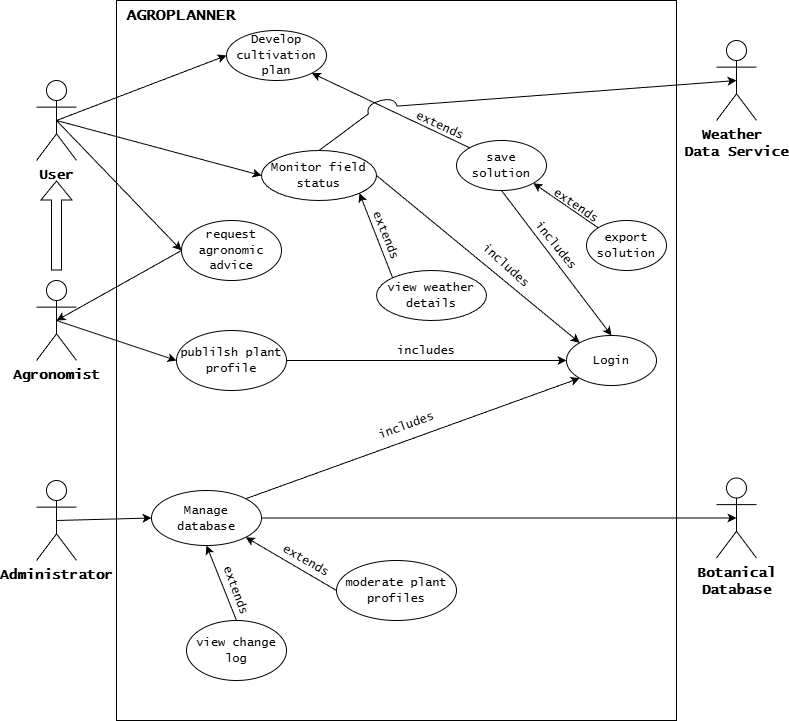

The diagram above was exported from draw.io. Its source (the exported page's mxGraphModel, read from the mxfile embedded in the PNG):
<mxGraphModel dx="1426" dy="789" grid="1" gridSize="10" guides="1" tooltips="1" connect="1" arrows="1" fold="1" page="1" pageScale="1" pageWidth="827" pageHeight="1169" math="0" shadow="0">
  <root>
    <mxCell id="0" />
    <mxCell id="1" parent="0" />
    <mxCell id="D_sMCmg8IC0reBIhYFCT-1" parent="1" style="rounded=0;whiteSpace=wrap;html=1;" value="" vertex="1">
      <mxGeometry height="720" width="560" x="120" y="40" as="geometry" />
    </mxCell>
    <mxCell id="D_sMCmg8IC0reBIhYFCT-2" parent="1" style="shape=umlActor;verticalLabelPosition=bottom;verticalAlign=top;html=1;outlineConnect=0;" value="&lt;font face=&quot;Lucida Console&quot; style=&quot;font-size: 14px;&quot;&gt;&lt;b style=&quot;&quot;&gt;User&lt;/b&gt;&lt;/font&gt;" vertex="1">
      <mxGeometry height="80" width="40" x="40" y="120" as="geometry" />
    </mxCell>
    <mxCell id="D_sMCmg8IC0reBIhYFCT-3" parent="1" style="shape=umlActor;verticalLabelPosition=bottom;verticalAlign=top;html=1;outlineConnect=0;" value="&lt;b&gt;&lt;font face=&quot;Lucida Console&quot; style=&quot;font-size: 14px;&quot;&gt;Agronomist&lt;/font&gt;&lt;/b&gt;" vertex="1">
      <mxGeometry height="80" width="40" x="40" y="320" as="geometry" />
    </mxCell>
    <mxCell id="D_sMCmg8IC0reBIhYFCT-4" parent="1" style="shape=umlActor;verticalLabelPosition=bottom;verticalAlign=top;html=1;outlineConnect=0;" value="&lt;font face=&quot;Lucida Console&quot; style=&quot;font-size: 14px;&quot;&gt;&lt;b style=&quot;&quot;&gt;Administrator&lt;/b&gt;&lt;/font&gt;" vertex="1">
      <mxGeometry height="80" width="40" x="40" y="520" as="geometry" />
    </mxCell>
    <mxCell id="D_sMCmg8IC0reBIhYFCT-5" parent="1" style="text;html=1;whiteSpace=wrap;strokeColor=none;fillColor=none;align=center;verticalAlign=middle;rounded=0;fontFamily=Lucida Console;" value="&lt;b&gt;&lt;font style=&quot;font-size: 16px;&quot;&gt;AGROPLANNER&lt;/font&gt;&lt;/b&gt;" vertex="1">
      <mxGeometry height="30" width="130" x="120" y="40" as="geometry" />
    </mxCell>
    <mxCell id="D_sMCmg8IC0reBIhYFCT-6" parent="1" style="ellipse;whiteSpace=wrap;html=1;" value="&lt;pre&gt;&lt;font face=&quot;Lucida Console&quot;&gt;Login&lt;/font&gt;&lt;/pre&gt;" vertex="1">
      <mxGeometry height="50" width="90" x="570" y="375" as="geometry" />
    </mxCell>
    <mxCell id="D_sMCmg8IC0reBIhYFCT-7" parent="1" style="ellipse;whiteSpace=wrap;html=1;" value="&lt;font face=&quot;Lucida Console&quot;&gt;Develop cultivation plan&lt;/font&gt;" vertex="1">
      <mxGeometry height="50" width="100" x="230" y="70" as="geometry" />
    </mxCell>
    <mxCell id="D_sMCmg8IC0reBIhYFCT-8" parent="1" style="ellipse;whiteSpace=wrap;html=1;" value="&lt;font face=&quot;Lucida Console&quot;&gt;request agronomic advice&lt;/font&gt;" vertex="1">
      <mxGeometry height="60" width="100" x="185" y="260" as="geometry" />
    </mxCell>
    <mxCell id="D_sMCmg8IC0reBIhYFCT-9" parent="1" style="ellipse;whiteSpace=wrap;html=1;" value="&lt;font face=&quot;Lucida Console&quot;&gt;publilsh plant profile&lt;/font&gt;" vertex="1">
      <mxGeometry height="60" width="110" x="180" y="370" as="geometry" />
    </mxCell>
    <mxCell id="D_sMCmg8IC0reBIhYFCT-10" edge="1" parent="1" source="D_sMCmg8IC0reBIhYFCT-8" style="endArrow=classic;html=1;rounded=0;entryX=0.5;entryY=0.5;entryDx=0;entryDy=0;entryPerimeter=0;exitX=0;exitY=0.5;exitDx=0;exitDy=0;" target="D_sMCmg8IC0reBIhYFCT-3" value="">
      <mxGeometry height="50" relative="1" width="50" as="geometry">
        <mxPoint x="140" y="210" as="sourcePoint" />
        <mxPoint x="190" y="160" as="targetPoint" />
      </mxGeometry>
    </mxCell>
    <mxCell id="D_sMCmg8IC0reBIhYFCT-11" parent="1" style="ellipse;whiteSpace=wrap;html=1;" value="&lt;font face=&quot;Lucida Console&quot;&gt;save solution&lt;/font&gt;" vertex="1">
      <mxGeometry height="50" width="90" x="460" y="180" as="geometry" />
    </mxCell>
    <mxCell id="D_sMCmg8IC0reBIhYFCT-12" edge="1" parent="1" source="D_sMCmg8IC0reBIhYFCT-11" style="endArrow=classic;html=1;rounded=0;exitX=0;exitY=0;exitDx=0;exitDy=0;entryX=1;entryY=1;entryDx=0;entryDy=0;" target="D_sMCmg8IC0reBIhYFCT-7" value="">
      <mxGeometry height="50" relative="1" width="50" as="geometry">
        <mxPoint x="380" y="420" as="sourcePoint" />
        <mxPoint x="430" y="370" as="targetPoint" />
      </mxGeometry>
    </mxCell>
    <mxCell id="D_sMCmg8IC0reBIhYFCT-13" parent="1" style="text;html=1;whiteSpace=wrap;strokeColor=none;fillColor=none;align=center;verticalAlign=middle;rounded=0;rotation=25;" value="&lt;font face=&quot;Lucida Console&quot;&gt;extends&lt;/font&gt;" vertex="1">
      <mxGeometry height="30" width="60" x="414" y="150" as="geometry" />
    </mxCell>
    <mxCell id="D_sMCmg8IC0reBIhYFCT-14" edge="1" parent="1" source="D_sMCmg8IC0reBIhYFCT-11" style="endArrow=classic;html=1;rounded=0;exitX=0.5;exitY=1;exitDx=0;exitDy=0;entryX=0.5;entryY=0;entryDx=0;entryDy=0;" target="D_sMCmg8IC0reBIhYFCT-6" value="">
      <mxGeometry height="50" relative="1" width="50" as="geometry">
        <mxPoint x="450" y="450" as="sourcePoint" />
        <mxPoint x="500" y="400" as="targetPoint" />
      </mxGeometry>
    </mxCell>
    <mxCell id="D_sMCmg8IC0reBIhYFCT-15" parent="1" style="text;html=1;whiteSpace=wrap;strokeColor=none;fillColor=none;align=center;verticalAlign=middle;rounded=0;rotation=51;" value="&lt;font face=&quot;Lucida Console&quot;&gt;includes&lt;/font&gt;" vertex="1">
      <mxGeometry height="30" width="60" x="530" y="270" as="geometry" />
    </mxCell>
    <mxCell id="D_sMCmg8IC0reBIhYFCT-16" edge="1" parent="1" source="D_sMCmg8IC0reBIhYFCT-9" style="endArrow=classic;html=1;rounded=0;exitX=1;exitY=0.5;exitDx=0;exitDy=0;entryX=0;entryY=0.5;entryDx=0;entryDy=0;" target="D_sMCmg8IC0reBIhYFCT-6" value="">
      <mxGeometry height="50" relative="1" width="50" as="geometry">
        <mxPoint x="560" y="230" as="sourcePoint" />
        <mxPoint x="610" y="180" as="targetPoint" />
      </mxGeometry>
    </mxCell>
    <mxCell id="D_sMCmg8IC0reBIhYFCT-17" parent="1" style="text;html=1;whiteSpace=wrap;strokeColor=none;fillColor=none;align=center;verticalAlign=middle;rounded=0;rotation=0;" value="&lt;font face=&quot;Lucida Console&quot;&gt;includes&lt;/font&gt;" vertex="1">
      <mxGeometry height="30" width="60" x="400" y="375" as="geometry" />
    </mxCell>
    <mxCell id="D_sMCmg8IC0reBIhYFCT-18" parent="1" style="ellipse;whiteSpace=wrap;html=1;" value="&lt;font face=&quot;Lucida Console&quot;&gt;moderate plant profiles&lt;/font&gt;" vertex="1">
      <mxGeometry height="60" width="120" x="340" y="600" as="geometry" />
    </mxCell>
    <mxCell id="D_sMCmg8IC0reBIhYFCT-19" edge="1" parent="1" source="D_sMCmg8IC0reBIhYFCT-21" style="endArrow=classic;html=1;rounded=0;exitX=1;exitY=0;exitDx=0;exitDy=0;entryX=0;entryY=1;entryDx=0;entryDy=0;" target="D_sMCmg8IC0reBIhYFCT-6" value="">
      <mxGeometry height="50" relative="1" width="50" as="geometry">
        <mxPoint x="430" y="540" as="sourcePoint" />
        <mxPoint x="480" y="490" as="targetPoint" />
      </mxGeometry>
    </mxCell>
    <mxCell id="D_sMCmg8IC0reBIhYFCT-20" parent="1" style="text;html=1;whiteSpace=wrap;strokeColor=none;fillColor=none;align=center;verticalAlign=middle;rounded=0;rotation=-20;" value="&lt;font face=&quot;Lucida Console&quot;&gt;includes&lt;/font&gt;" vertex="1">
      <mxGeometry height="30" width="60" x="380" y="450" as="geometry" />
    </mxCell>
    <mxCell id="D_sMCmg8IC0reBIhYFCT-21" parent="1" style="ellipse;whiteSpace=wrap;html=1;" value="&lt;font face=&quot;Lucida Console&quot;&gt;Manage database&lt;/font&gt;" vertex="1">
      <mxGeometry height="55" width="110" x="155" y="530" as="geometry" />
    </mxCell>
    <mxCell id="D_sMCmg8IC0reBIhYFCT-22" edge="1" parent="1" source="D_sMCmg8IC0reBIhYFCT-4" style="endArrow=classic;html=1;rounded=0;exitX=0.5;exitY=0.5;exitDx=0;exitDy=0;exitPerimeter=0;entryX=0;entryY=0.5;entryDx=0;entryDy=0;" target="D_sMCmg8IC0reBIhYFCT-21" value="">
      <mxGeometry height="50" relative="1" width="50" as="geometry">
        <mxPoint x="180" y="570" as="sourcePoint" />
        <mxPoint x="230" y="520" as="targetPoint" />
      </mxGeometry>
    </mxCell>
    <mxCell id="D_sMCmg8IC0reBIhYFCT-23" edge="1" parent="1" source="D_sMCmg8IC0reBIhYFCT-18" style="endArrow=classic;html=1;rounded=0;entryX=1;entryY=1;entryDx=0;entryDy=0;exitX=0;exitY=0.5;exitDx=0;exitDy=0;" target="D_sMCmg8IC0reBIhYFCT-21" value="">
      <mxGeometry height="50" relative="1" width="50" as="geometry">
        <mxPoint x="290" y="590" as="sourcePoint" />
        <mxPoint x="340" y="540" as="targetPoint" />
      </mxGeometry>
    </mxCell>
    <mxCell id="D_sMCmg8IC0reBIhYFCT-24" parent="1" style="text;html=1;whiteSpace=wrap;strokeColor=none;fillColor=none;align=center;verticalAlign=middle;rounded=0;rotation=30;" value="&lt;font face=&quot;Lucida Console&quot;&gt;extends&lt;/font&gt;" vertex="1">
      <mxGeometry height="30" width="60" x="280" y="585" as="geometry" />
    </mxCell>
    <mxCell id="D_sMCmg8IC0reBIhYFCT-25" parent="1" style="shape=umlActor;verticalLabelPosition=bottom;verticalAlign=top;html=1;outlineConnect=0;" value="&lt;b&gt;&lt;font face=&quot;Lucida Console&quot; style=&quot;font-size: 14px;&quot;&gt;Weather&amp;nbsp;&lt;/font&gt;&lt;/b&gt;&lt;div&gt;&lt;b&gt;&lt;font face=&quot;Lucida Console&quot; style=&quot;font-size: 14px;&quot;&gt;Data Service&lt;/font&gt;&lt;/b&gt;&lt;/div&gt;" vertex="1">
      <mxGeometry height="80" width="40" x="720" y="80" as="geometry" />
    </mxCell>
    <mxCell id="D_sMCmg8IC0reBIhYFCT-26" edge="1" parent="1" source="D_sMCmg8IC0reBIhYFCT-2" style="endArrow=classic;html=1;rounded=0;exitX=0.5;exitY=0.5;exitDx=0;exitDy=0;exitPerimeter=0;entryX=0;entryY=0.5;entryDx=0;entryDy=0;" target="D_sMCmg8IC0reBIhYFCT-8" value="">
      <mxGeometry height="50" relative="1" width="50" as="geometry">
        <mxPoint x="70" y="250" as="sourcePoint" />
        <mxPoint x="120" y="200" as="targetPoint" />
      </mxGeometry>
    </mxCell>
    <mxCell id="D_sMCmg8IC0reBIhYFCT-27" edge="1" parent="1" source="D_sMCmg8IC0reBIhYFCT-2" style="endArrow=classic;html=1;rounded=0;entryX=0;entryY=0.5;entryDx=0;entryDy=0;exitX=0.5;exitY=0.5;exitDx=0;exitDy=0;exitPerimeter=0;" target="D_sMCmg8IC0reBIhYFCT-7" value="">
      <mxGeometry height="50" relative="1" width="50" as="geometry">
        <mxPoint x="50" y="150" as="sourcePoint" />
        <mxPoint x="100" y="100" as="targetPoint" />
      </mxGeometry>
    </mxCell>
    <mxCell id="D_sMCmg8IC0reBIhYFCT-28" edge="1" parent="1" source="D_sMCmg8IC0reBIhYFCT-3" style="endArrow=classic;html=1;rounded=0;exitX=0.5;exitY=0.5;exitDx=0;exitDy=0;exitPerimeter=0;entryX=0;entryY=0.5;entryDx=0;entryDy=0;" target="D_sMCmg8IC0reBIhYFCT-9" value="">
      <mxGeometry height="50" relative="1" width="50" as="geometry">
        <mxPoint x="170" y="390" as="sourcePoint" />
        <mxPoint x="220" y="340" as="targetPoint" />
      </mxGeometry>
    </mxCell>
    <mxCell id="D_sMCmg8IC0reBIhYFCT-29" parent="1" style="shape=umlActor;verticalLabelPosition=bottom;verticalAlign=top;html=1;outlineConnect=0;" value="&lt;font face=&quot;Lucida Console&quot; style=&quot;font-size: 14px;&quot;&gt;&lt;b style=&quot;&quot;&gt;Botanical&lt;/b&gt;&lt;/font&gt;&lt;div&gt;&lt;font face=&quot;Lucida Console&quot; style=&quot;font-size: 14px;&quot;&gt;&lt;b style=&quot;&quot;&gt;Database&lt;/b&gt;&lt;/font&gt;&lt;/div&gt;" vertex="1">
      <mxGeometry height="80" width="40" x="720" y="517.5" as="geometry" />
    </mxCell>
    <mxCell id="D_sMCmg8IC0reBIhYFCT-30" edge="1" parent="1" source="D_sMCmg8IC0reBIhYFCT-21" style="endArrow=classic;html=1;rounded=0;exitX=1;exitY=0.5;exitDx=0;exitDy=0;entryX=0.5;entryY=0.5;entryDx=0;entryDy=0;entryPerimeter=0;" target="D_sMCmg8IC0reBIhYFCT-29" value="">
      <mxGeometry height="50" relative="1" width="50" as="geometry">
        <mxPoint x="480" y="520" as="sourcePoint" />
        <mxPoint x="530" y="470" as="targetPoint" />
      </mxGeometry>
    </mxCell>
    <mxCell id="D_sMCmg8IC0reBIhYFCT-31" parent="1" style="ellipse;whiteSpace=wrap;html=1;" value="&lt;font face=&quot;Lucida Console&quot;&gt;Monitor field status&lt;/font&gt;" vertex="1">
      <mxGeometry height="50" width="115" x="265" y="190" as="geometry" />
    </mxCell>
    <mxCell id="D_sMCmg8IC0reBIhYFCT-32" parent="1" style="ellipse;whiteSpace=wrap;html=1;" value="&lt;font face=&quot;Lucida Console&quot;&gt;view weather details&lt;/font&gt;" vertex="1">
      <mxGeometry height="50" width="110" x="380" y="310" as="geometry" />
    </mxCell>
    <mxCell id="D_sMCmg8IC0reBIhYFCT-33" edge="1" parent="1" source="D_sMCmg8IC0reBIhYFCT-2" style="endArrow=classic;html=1;rounded=0;exitX=0.5;exitY=0.5;exitDx=0;exitDy=0;exitPerimeter=0;entryX=0;entryY=0.5;entryDx=0;entryDy=0;" target="D_sMCmg8IC0reBIhYFCT-31" value="">
      <mxGeometry height="50" relative="1" width="50" as="geometry">
        <mxPoint x="210" y="230" as="sourcePoint" />
        <mxPoint x="260" y="180" as="targetPoint" />
      </mxGeometry>
    </mxCell>
    <mxCell id="D_sMCmg8IC0reBIhYFCT-34" edge="1" parent="1" source="D_sMCmg8IC0reBIhYFCT-32" style="endArrow=classic;html=1;rounded=0;entryX=1;entryY=1;entryDx=0;entryDy=0;exitX=0;exitY=0;exitDx=0;exitDy=0;" target="D_sMCmg8IC0reBIhYFCT-31" value="">
      <mxGeometry height="50" relative="1" width="50" as="geometry">
        <mxPoint x="270" y="370" as="sourcePoint" />
        <mxPoint x="320" y="320" as="targetPoint" />
      </mxGeometry>
    </mxCell>
    <mxCell id="D_sMCmg8IC0reBIhYFCT-35" parent="1" style="text;html=1;whiteSpace=wrap;strokeColor=none;fillColor=none;align=center;verticalAlign=middle;rounded=0;rotation=68;" value="&lt;font face=&quot;Lucida Console&quot;&gt;extends&lt;/font&gt;" vertex="1">
      <mxGeometry height="30" width="60" x="359.99850753721" y="260.00316465777075" as="geometry" />
    </mxCell>
    <mxCell id="D_sMCmg8IC0reBIhYFCT-36" edge="1" parent="1" source="D_sMCmg8IC0reBIhYFCT-31" style="endArrow=classic;html=1;rounded=0;exitX=1;exitY=0.5;exitDx=0;exitDy=0;entryX=0;entryY=0;entryDx=0;entryDy=0;" target="D_sMCmg8IC0reBIhYFCT-6" value="">
      <mxGeometry height="50" relative="1" width="50" as="geometry">
        <mxPoint x="450" y="320" as="sourcePoint" />
        <mxPoint x="500" y="270" as="targetPoint" />
      </mxGeometry>
    </mxCell>
    <mxCell id="D_sMCmg8IC0reBIhYFCT-37" parent="1" style="text;html=1;whiteSpace=wrap;strokeColor=none;fillColor=none;align=center;verticalAlign=middle;rounded=0;rotation=42;" value="&lt;font face=&quot;Lucida Console&quot;&gt;includes&lt;/font&gt;" vertex="1">
      <mxGeometry height="30" width="60" x="480" y="290" as="geometry" />
    </mxCell>
    <mxCell id="D_sMCmg8IC0reBIhYFCT-38" parent="1" style="shape=requiredInterface;html=1;verticalLabelPosition=bottom;sketch=0;rotation=-105;" value="" vertex="1">
      <mxGeometry height="30" width="10" x="380.00000000000006" y="130" as="geometry" />
    </mxCell>
    <mxCell id="D_sMCmg8IC0reBIhYFCT-39" edge="1" parent="1" source="D_sMCmg8IC0reBIhYFCT-38" style="endArrow=classic;html=1;rounded=0;exitX=0.032;exitY=1.008;exitDx=0;exitDy=0;exitPerimeter=0;entryX=0.5;entryY=0.5;entryDx=0;entryDy=0;entryPerimeter=0;" target="D_sMCmg8IC0reBIhYFCT-25" value="">
      <mxGeometry height="50" relative="1" width="50" as="geometry">
        <mxPoint x="530" y="210" as="sourcePoint" />
        <mxPoint x="580" y="160" as="targetPoint" />
      </mxGeometry>
    </mxCell>
    <mxCell id="D_sMCmg8IC0reBIhYFCT-40" parent="1" style="ellipse;whiteSpace=wrap;html=1;" value="&lt;font face=&quot;Lucida Console&quot;&gt;view change log&lt;/font&gt;" vertex="1">
      <mxGeometry height="60" width="100" x="190" y="660" as="geometry" />
    </mxCell>
    <mxCell id="D_sMCmg8IC0reBIhYFCT-41" edge="1" parent="1" source="D_sMCmg8IC0reBIhYFCT-40" style="endArrow=classic;html=1;rounded=0;entryX=0.5;entryY=1;entryDx=0;entryDy=0;exitX=0.5;exitY=0;exitDx=0;exitDy=0;" target="D_sMCmg8IC0reBIhYFCT-21" value="">
      <mxGeometry height="50" relative="1" width="50" as="geometry">
        <mxPoint x="140" y="640" as="sourcePoint" />
        <mxPoint x="190" y="590" as="targetPoint" />
      </mxGeometry>
    </mxCell>
    <mxCell id="D_sMCmg8IC0reBIhYFCT-42" parent="1" style="text;html=1;whiteSpace=wrap;strokeColor=none;fillColor=none;align=center;verticalAlign=middle;rounded=0;rotation=70;" value="&lt;font face=&quot;Lucida Console&quot;&gt;extends&lt;/font&gt;" vertex="1">
      <mxGeometry height="30" width="60" x="210.00076211353317" y="615.0003810567666" as="geometry" />
    </mxCell>
    <mxCell id="D_sMCmg8IC0reBIhYFCT-43" edge="1" parent="1" style="shape=flexArrow;endArrow=classic;html=1;rounded=0;" value="">
      <mxGeometry height="50" relative="1" width="50" as="geometry">
        <mxPoint x="60" y="310" as="sourcePoint" />
        <mxPoint x="60" y="220" as="targetPoint" />
      </mxGeometry>
    </mxCell>
    <mxCell id="D_sMCmg8IC0reBIhYFCT-44" edge="1" parent="1" source="D_sMCmg8IC0reBIhYFCT-31" style="endArrow=none;html=1;rounded=0;entryX=0.041;entryY=0.012;entryDx=0;entryDy=0;entryPerimeter=0;exitX=0.5;exitY=0;exitDx=0;exitDy=0;" target="D_sMCmg8IC0reBIhYFCT-38" value="">
      <mxGeometry height="50" relative="1" width="50" as="geometry">
        <mxPoint x="310" y="220" as="sourcePoint" />
        <mxPoint x="360" y="170" as="targetPoint" />
      </mxGeometry>
    </mxCell>
    <mxCell id="D_sMCmg8IC0reBIhYFCT-45" parent="1" style="ellipse;whiteSpace=wrap;html=1;" value="&lt;font face=&quot;Lucida Console&quot;&gt;export solution&lt;/font&gt;" vertex="1">
      <mxGeometry height="50" width="80" x="590" y="260" as="geometry" />
    </mxCell>
    <mxCell id="D_sMCmg8IC0reBIhYFCT-46" edge="1" parent="1" source="D_sMCmg8IC0reBIhYFCT-45" style="endArrow=classic;html=1;rounded=0;entryX=1;entryY=1;entryDx=0;entryDy=0;exitX=0;exitY=0;exitDx=0;exitDy=0;" target="D_sMCmg8IC0reBIhYFCT-11" value="">
      <mxGeometry height="50" relative="1" width="50" as="geometry">
        <mxPoint x="520" y="300" as="sourcePoint" />
        <mxPoint x="570" y="250" as="targetPoint" />
      </mxGeometry>
    </mxCell>
    <mxCell id="D_sMCmg8IC0reBIhYFCT-47" parent="1" style="text;html=1;whiteSpace=wrap;strokeColor=none;fillColor=none;align=center;verticalAlign=middle;rounded=0;rotation=34;" value="&lt;font face=&quot;Lucida Console&quot;&gt;extends&lt;/font&gt;" vertex="1">
      <mxGeometry height="30" width="60" x="549.99850753721" y="230.00316465777072" as="geometry" />
    </mxCell>
  </root>
</mxGraphModel>